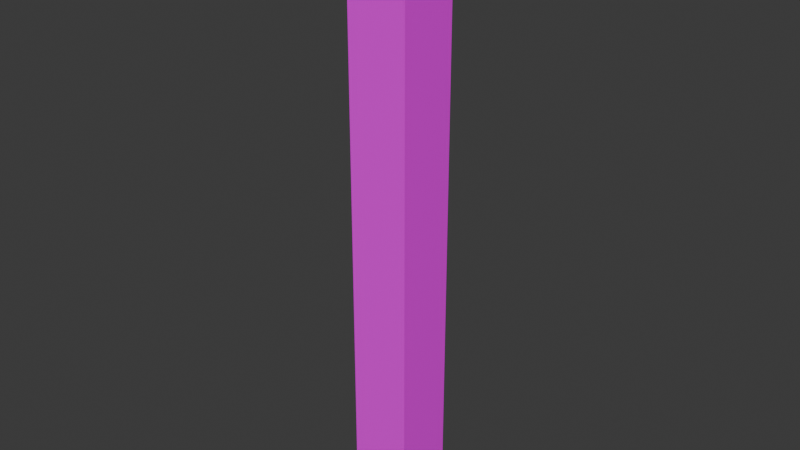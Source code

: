 # Source: corner.blend  (saved by Blender 5.1.29; exported with 4.5.12 LTS)
import bpy
from mathutils import Matrix  # noqa: F401  (used for matrix-valued properties, if any)

bpy.ops.wm.read_factory_settings(use_empty=True)
scene = bpy.context.scene
scene.name = 'Scene'

# ---- collections
col_collection = bpy.data.collections.new('Collection'); scene.collection.children.link(col_collection)

# ---- images (referenced by path relative to the original .blend; pixels are not part of the script)
import os
ASSET_DIR = os.environ.get("B2B_ASSET_DIR", "")  # directory of the original .blend (textures are referenced by path, not embedded)
HERE = os.path.dirname(os.path.abspath(__file__))  # packed textures are extracted next to this script under _unpacked/

def load_image(name, relpath, width, height, colorspace="sRGB"):
    """Load a texture the original file referenced (path relative to the .blend, or extracted next to this script)."""
    p = next((c for c in (os.path.join(HERE, relpath), os.path.join(ASSET_DIR, relpath)) if relpath and os.path.exists(c)), "")
    if p:
        img = bpy.data.images.load(p, check_existing=True)
        img.name = name
    else:  # same state as the original file: an image datablock whose file is absent (Cycles renders it pink)
        img = bpy.data.images.new(name, width, height)
        img.source = "FILE"
        img.filepath = "//" + (relpath or name)
    img.colorspace_settings.name = colorspace
    return img
img_beige_wall_001_diff_4k_jpg = load_image('beige_wall_001_diff_4k.jpg', 'beige_wall_001_diff_4k.jpg', 1024, 1024, 'sRGB')
img_beige_wall_001_rough_4k_jpg = load_image('beige_wall_001_rough_4k.jpg', 'beige_wall_001_rough_4k.jpg', 1024, 1024, 'sRGB')
img_corner = load_image('corner', '_unpacked/corner.b1092cea.png', 1024, 1024, 'sRGB')

# ---- materials (node trees are filled in below, after node groups)
mat_material = bpy.data.materials.new('Material')
mat_material.alpha_threshold = 0.0
mat_material.roughness = 0.5
mat_material.line_color = (0.0, 0.0, 0.0, 1.0)

# ---- material node trees
mat_material.use_nodes = True; mat_material.node_tree.nodes.clear()
_N = mat_material.node_tree.nodes; _L = mat_material.node_tree.links
n0 = _N.new('ShaderNodeOutputMaterial'); n0.name = 'Material Output'; n0.location = (200, 100)
n1 = _N.new('ShaderNodeBsdfPrincipled'); n1.name = 'Principled BSDF'; n1.location = (-200, 100)
n2 = _N.new('ShaderNodeTexImage'); n2.name = 'Image Texture'; n2.location = (-582, 289)
n2.image = img_beige_wall_001_diff_4k_jpg
n3 = _N.new('ShaderNodeTexImage'); n3.name = 'Image Texture.001'; n3.location = (-587, -6)
n3.image = img_beige_wall_001_rough_4k_jpg
n4 = _N.new('ShaderNodeTexImage'); n4.name = 'Image Texture.002'; n4.location = (424, 139)
n4.image = img_corner
_L.new(n1.outputs[0], n0.inputs[0])
_L.new(n2.outputs[0], n1.inputs[0])
_L.new(n3.outputs[0], n1.inputs[2])
n0.is_active_output = True

# ---- world
world_world = bpy.data.worlds.new('World'); scene.world = world_world
world_world.use_nodes = True; world_world.node_tree.nodes.clear()
_N = world_world.node_tree.nodes; _L = world_world.node_tree.links
n0 = _N.new('ShaderNodeOutputWorld'); n0.name = 'World Output'; n0.location = (200, 100)
n1 = _N.new('ShaderNodeBackground'); n1.name = 'Background'; n1.location = (-200, 100)
n1.inputs[0].default_value = (0.05088, 0.05088, 0.05088, 1.0)
_L.new(n1.outputs[0], n0.inputs[0])
n0.is_active_output = True
world_world.color = (0.05088, 0.05088, 0.05088)
world_world.sun_shadow_jitter_overblur = 0.0

# ---- meshes
me_cube = bpy.data.meshes.new('Cube')
me_cube.from_pydata([(0.05, 0.05, 1.0), (0.05, 0.05, 0.0), (0.05, -0.05, 1.0), (0.05, -0.05, 0.0), (-0.05, 0.05, 1.0), (-0.05, 0.05, 0.0), (-0.05, -0.05, 1.0), (-0.05, -0.05, 0.0)], [], [(0, 4, 6, 2), (3, 2, 6, 7), (7, 6, 4, 5), (5, 1, 3, 7), (1, 0, 2, 3), (5, 4, 0, 1)])
_uv = me_cube.uv_layers.new(name='UVMap')
_uv.uv.foreach_set('vector', [0.5, 7.947e-09, 0.5, 0.1, 0.4, 0.1, 0.4, 3.968e-10, 0.0, 1.0, 0.0, 0.0, 0.1, 0.0, 0.1, 1.0, 0.1, 1.0, 0.1, 0.0, 0.2, 0.0, 0.2, 1.0, 0.5, 0.1, 0.5, 0.2, 0.4, 0.2, 0.4, 0.1, 0.2, 1.0, 0.2, 0.0, 0.3, 0.0, 0.3, 1.0, 0.3, 1.0, 0.3, 0.0, 0.4, 0.0, 0.4, 1.0])
me_cube.materials.append(mat_material)
me_cube.use_mirror_vertex_groups = False
me_cube.update()

# ---- objects
ob_corner = bpy.data.objects.new('Corner', me_cube)

# ---- transforms, parenting, visibility, modifiers, constraints
ob_corner.location = (0.0, 0.0, 0.0)
ob_corner.lock_rotations_4d = False
ob_corner.empty_display_type = 'ARROWS'
ob_corner.lineart.crease_threshold = 0.0

# ---- collection membership
col_collection.objects.link(ob_corner)

# ---- scene / render settings (as saved in the file)
scene.frame_start = 1; scene.frame_end = 250; scene.frame_set(1)
scene.render.engine = 'CYCLES'
scene.render.bake_bias = 0.0
scene.render.bake_samples = 0
scene.cycles.samples = 300
scene.cycles.sampling_pattern = 'TABULATED_SOBOL'
scene.cycles.bake_type = 'DIFFUSE'
scene.eevee.use_volume_custom_range = False
bpy.context.view_layer.update()

# ---- added for rendering (the .blend has no active camera and no usable light): camera, sun
cam_auto = bpy.data.cameras.new('AutoCamera')
cam_auto.lens = 50.0
cam_auto.sensor_width = 36.0
cam_auto.clip_end = 1000.0
ob_auto_camera = bpy.data.objects.new('AutoCamera', cam_auto)
scene.collection.objects.link(ob_auto_camera)
ob_auto_camera.location = (0.934431, -1.12132, 1.24754)
ob_auto_camera.rotation_euler = (1.09748, -7.21219e-08, 0.694738)
scene.camera = ob_auto_camera
light_auto_sun = bpy.data.lights.new('AutoSun', 'SUN')
light_auto_sun.energy = 3.0
light_auto_sun.angle = 0.0523599
ob_auto_sun = bpy.data.objects.new('AutoSun', light_auto_sun)
scene.collection.objects.link(ob_auto_sun)
ob_auto_sun.rotation_euler = (0.872665, 0.174533, 0.523599)
bpy.context.view_layer.update()

